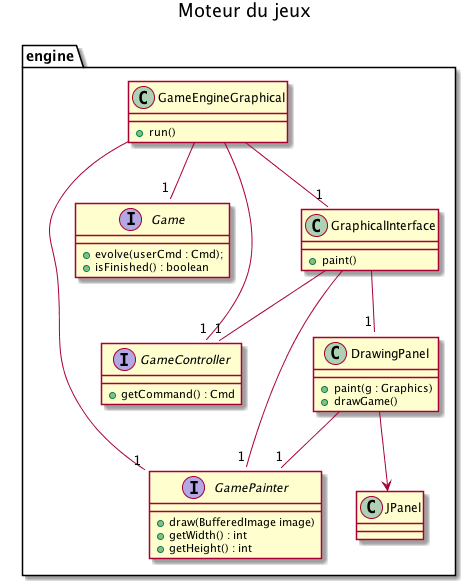

The diagram above was rendered by PlantUML. Its source (embedded in the PNG):
@startuml

title Moteur du jeux

package engine {

    class DrawingPanel {
        + paint(g : Graphics)
        + drawGame() 
    }
    DrawingPanel --> JPanel
    DrawingPanel --"1" GamePainter

    interface Game {
        + evolve(userCmd : Cmd);
        + isFinished() : boolean
    }

    interface GameController {
        + getCommand() : Cmd
    }

    interface GamePainter {
        + draw(BufferedImage image)
        + getWidth() : int
	    + getHeight() : int
    }

    class GameEngineGraphical {
        + run()
    }
    GameEngineGraphical --"1" Game
    GameEngineGraphical --"1" GamePainter
    GameEngineGraphical --"1" GameController
    GameEngineGraphical --"1" GraphicalInterface

    class GraphicalInterface {
        + paint()
    }
    GraphicalInterface --"1" DrawingPanel
    GraphicalInterface --"1" GamePainter
    GraphicalInterface --"1" GameController   
}

@enduml